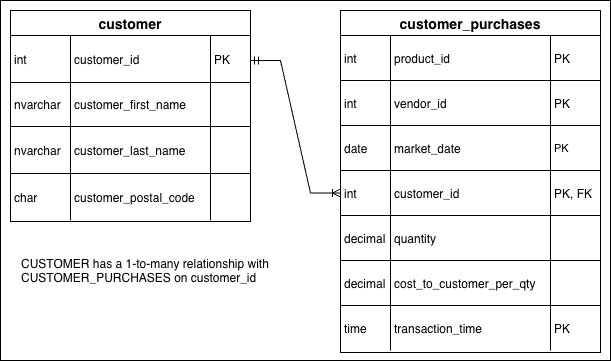

The diagram above was exported from draw.io. Its source (the exported page's mxGraphModel, read from the mxfile embedded in the PNG):
<mxGraphModel dx="1182" dy="716" grid="1" gridSize="10" guides="1" tooltips="1" connect="1" arrows="1" fold="1" page="1" pageScale="1" pageWidth="413" pageHeight="583" math="0" shadow="0">
  <root>
    <mxCell id="0" />
    <mxCell id="1" parent="0" />
    <mxCell id="gRNMNA95N4UwxZuIHU_3-68" value="" style="rounded=0;whiteSpace=wrap;html=1;fillColor=light-dark(#FFFFFF,#FFFFFF);" vertex="1" parent="1">
      <mxGeometry x="40" y="40" width="610" height="360" as="geometry" />
    </mxCell>
    <mxCell id="2" value="customer_purchases" style="shape=table;startSize=25;container=1;collapsible=0;childLayout=tableLayout;fixedRows=1;rowLines=1;fontStyle=1;align=center;resizeLast=1;strokeColor=light-dark(#000000,#000000);fillColor=light-dark(#FFFFFF,#FFFFFF);fontColor=light-dark(#000000,#000000);swimlaneFillColor=light-dark(#FFFFFF,#FFFFFF);fontSize=14;" parent="1" vertex="1">
      <mxGeometry x="380" y="50" width="260" height="342" as="geometry" />
    </mxCell>
    <mxCell id="3" style="shape=tableRow;horizontal=0;startSize=0;swimlaneHead=0;swimlaneBody=0;fillColor=none;collapsible=0;dropTarget=0;points=[[0,0.5],[1,0.5]];portConstraint=eastwest;top=0;left=0;right=0;bottom=0;" parent="2" vertex="1">
      <mxGeometry y="25" width="260" height="45" as="geometry" />
    </mxCell>
    <mxCell id="4" value="int" style="shape=partialRectangle;connectable=0;fillColor=none;top=0;left=0;bottom=0;right=0;align=left;spacingLeft=2;overflow=hidden;fontSize=12;fontColor=light-dark(#000000,#000000);" parent="3" vertex="1">
      <mxGeometry width="50" height="45" as="geometry">
        <mxRectangle width="50" height="45" as="alternateBounds" />
      </mxGeometry>
    </mxCell>
    <mxCell id="5" value="product_id" style="shape=partialRectangle;connectable=0;fillColor=none;top=0;left=0;bottom=0;right=0;align=left;spacingLeft=2;overflow=hidden;fontSize=12;fontColor=light-dark(#000000,#000000);" parent="3" vertex="1">
      <mxGeometry x="50" width="160" height="45" as="geometry">
        <mxRectangle width="160" height="45" as="alternateBounds" />
      </mxGeometry>
    </mxCell>
    <mxCell id="6" value="PK" style="shape=partialRectangle;connectable=0;fillColor=none;top=0;left=0;bottom=0;right=0;align=left;spacingLeft=2;overflow=hidden;fontSize=12;fontColor=light-dark(#000000,#000000);" parent="3" vertex="1">
      <mxGeometry x="210" width="50" height="45" as="geometry">
        <mxRectangle width="50" height="45" as="alternateBounds" />
      </mxGeometry>
    </mxCell>
    <mxCell id="7" style="shape=tableRow;horizontal=0;startSize=0;swimlaneHead=0;swimlaneBody=0;fillColor=none;collapsible=0;dropTarget=0;points=[[0,0.5],[1,0.5]];portConstraint=eastwest;top=0;left=0;right=0;bottom=0;" parent="2" vertex="1">
      <mxGeometry y="70" width="260" height="45" as="geometry" />
    </mxCell>
    <mxCell id="8" value="int" style="shape=partialRectangle;connectable=0;fillColor=none;top=0;left=0;bottom=0;right=0;align=left;spacingLeft=2;overflow=hidden;fontSize=12;fontColor=light-dark(#000000,#000000);" parent="7" vertex="1">
      <mxGeometry width="50" height="45" as="geometry">
        <mxRectangle width="50" height="45" as="alternateBounds" />
      </mxGeometry>
    </mxCell>
    <mxCell id="9" value="vendor_id" style="shape=partialRectangle;connectable=0;fillColor=none;top=0;left=0;bottom=0;right=0;align=left;spacingLeft=2;overflow=hidden;fontSize=12;fontColor=light-dark(#000000,#000000);" parent="7" vertex="1">
      <mxGeometry x="50" width="160" height="45" as="geometry">
        <mxRectangle width="160" height="45" as="alternateBounds" />
      </mxGeometry>
    </mxCell>
    <mxCell id="10" value="PK" style="shape=partialRectangle;connectable=0;fillColor=none;top=0;left=0;bottom=0;right=0;align=left;spacingLeft=2;overflow=hidden;fontSize=12;fontColor=light-dark(#000000,#000000);" parent="7" vertex="1">
      <mxGeometry x="210" width="50" height="45" as="geometry">
        <mxRectangle width="50" height="45" as="alternateBounds" />
      </mxGeometry>
    </mxCell>
    <mxCell id="11" style="shape=tableRow;horizontal=0;startSize=0;swimlaneHead=0;swimlaneBody=0;fillColor=none;collapsible=0;dropTarget=0;points=[[0,0.5],[1,0.5]];portConstraint=eastwest;top=0;left=0;right=0;bottom=0;" parent="2" vertex="1">
      <mxGeometry y="115" width="260" height="45" as="geometry" />
    </mxCell>
    <mxCell id="12" value="date" style="shape=partialRectangle;connectable=0;fillColor=none;top=0;left=0;bottom=0;right=0;align=left;spacingLeft=2;overflow=hidden;fontSize=12;fontColor=light-dark(#000000,#000000);" parent="11" vertex="1">
      <mxGeometry width="50" height="45" as="geometry">
        <mxRectangle width="50" height="45" as="alternateBounds" />
      </mxGeometry>
    </mxCell>
    <mxCell id="13" value="market_date" style="shape=partialRectangle;connectable=0;fillColor=none;top=0;left=0;bottom=0;right=0;align=left;spacingLeft=2;overflow=hidden;fontSize=12;fontColor=light-dark(#000000,#000000);" parent="11" vertex="1">
      <mxGeometry x="50" width="160" height="45" as="geometry">
        <mxRectangle width="160" height="45" as="alternateBounds" />
      </mxGeometry>
    </mxCell>
    <mxCell id="14" value="PK" style="shape=partialRectangle;connectable=0;fillColor=none;top=0;left=0;bottom=0;right=0;align=left;spacingLeft=2;overflow=hidden;fontSize=11;fontColor=light-dark(#000000,#000000);" parent="11" vertex="1">
      <mxGeometry x="210" width="50" height="45" as="geometry">
        <mxRectangle width="50" height="45" as="alternateBounds" />
      </mxGeometry>
    </mxCell>
    <mxCell id="15" style="shape=tableRow;horizontal=0;startSize=0;swimlaneHead=0;swimlaneBody=0;fillColor=none;collapsible=0;dropTarget=0;points=[[0,0.5],[1,0.5]];portConstraint=eastwest;top=0;left=0;right=0;bottom=0;" parent="2" vertex="1">
      <mxGeometry y="160" width="260" height="45" as="geometry" />
    </mxCell>
    <mxCell id="16" value="int" style="shape=partialRectangle;connectable=0;fillColor=none;top=0;left=0;bottom=0;right=0;align=left;spacingLeft=2;overflow=hidden;fontSize=12;fontColor=light-dark(#000000,#000000);" parent="15" vertex="1">
      <mxGeometry width="50" height="45" as="geometry">
        <mxRectangle width="50" height="45" as="alternateBounds" />
      </mxGeometry>
    </mxCell>
    <mxCell id="17" value="customer_id" style="shape=partialRectangle;connectable=0;fillColor=none;top=0;left=0;bottom=0;right=0;align=left;spacingLeft=2;overflow=hidden;fontSize=12;fontColor=light-dark(#000000,#000000);" parent="15" vertex="1">
      <mxGeometry x="50" width="160" height="45" as="geometry">
        <mxRectangle width="160" height="45" as="alternateBounds" />
      </mxGeometry>
    </mxCell>
    <mxCell id="18" value="PK, FK" style="shape=partialRectangle;connectable=0;fillColor=none;top=0;left=0;bottom=0;right=0;align=left;spacingLeft=2;overflow=hidden;fontSize=12;fontColor=light-dark(#000000,#000000);" parent="15" vertex="1">
      <mxGeometry x="210" width="50" height="45" as="geometry">
        <mxRectangle width="50" height="45" as="alternateBounds" />
      </mxGeometry>
    </mxCell>
    <mxCell id="19" style="shape=tableRow;horizontal=0;startSize=0;swimlaneHead=0;swimlaneBody=0;fillColor=none;collapsible=0;dropTarget=0;points=[[0,0.5],[1,0.5]];portConstraint=eastwest;top=0;left=0;right=0;bottom=0;" parent="2" vertex="1">
      <mxGeometry y="205" width="260" height="45" as="geometry" />
    </mxCell>
    <mxCell id="20" value="decimal" style="shape=partialRectangle;connectable=0;fillColor=none;top=0;left=0;bottom=0;right=0;align=left;spacingLeft=2;overflow=hidden;fontSize=12;fontColor=light-dark(#000000,#000000);" parent="19" vertex="1">
      <mxGeometry width="50" height="45" as="geometry">
        <mxRectangle width="50" height="45" as="alternateBounds" />
      </mxGeometry>
    </mxCell>
    <mxCell id="21" value="quantity" style="shape=partialRectangle;connectable=0;fillColor=none;top=0;left=0;bottom=0;right=0;align=left;spacingLeft=2;overflow=hidden;fontSize=12;fontColor=light-dark(#000000,#000000);" parent="19" vertex="1">
      <mxGeometry x="50" width="160" height="45" as="geometry">
        <mxRectangle width="160" height="45" as="alternateBounds" />
      </mxGeometry>
    </mxCell>
    <mxCell id="22" value="" style="shape=partialRectangle;connectable=0;fillColor=none;top=0;left=0;bottom=0;right=0;align=left;spacingLeft=2;overflow=hidden;fontSize=12;fontColor=light-dark(#000000,#000000);" parent="19" vertex="1">
      <mxGeometry x="210" width="50" height="45" as="geometry">
        <mxRectangle width="50" height="45" as="alternateBounds" />
      </mxGeometry>
    </mxCell>
    <mxCell id="23" style="shape=tableRow;horizontal=0;startSize=0;swimlaneHead=0;swimlaneBody=0;fillColor=none;collapsible=0;dropTarget=0;points=[[0,0.5],[1,0.5]];portConstraint=eastwest;top=0;left=0;right=0;bottom=0;" parent="2" vertex="1">
      <mxGeometry y="250" width="260" height="45" as="geometry" />
    </mxCell>
    <mxCell id="24" value="decimal" style="shape=partialRectangle;connectable=0;fillColor=none;top=0;left=0;bottom=0;right=0;align=left;spacingLeft=2;overflow=hidden;fontSize=12;fontColor=light-dark(#000000,#000000);" parent="23" vertex="1">
      <mxGeometry width="50" height="45" as="geometry">
        <mxRectangle width="50" height="45" as="alternateBounds" />
      </mxGeometry>
    </mxCell>
    <mxCell id="25" value="cost_to_customer_per_qty" style="shape=partialRectangle;connectable=0;fillColor=none;top=0;left=0;bottom=0;right=0;align=left;spacingLeft=2;overflow=hidden;fontSize=12;fontColor=light-dark(#000000,#000000);" parent="23" vertex="1">
      <mxGeometry x="50" width="160" height="45" as="geometry">
        <mxRectangle width="160" height="45" as="alternateBounds" />
      </mxGeometry>
    </mxCell>
    <mxCell id="26" value="" style="shape=partialRectangle;connectable=0;fillColor=none;top=0;left=0;bottom=0;right=0;align=left;spacingLeft=2;overflow=hidden;fontSize=12;fontColor=light-dark(#000000,#000000);" parent="23" vertex="1">
      <mxGeometry x="210" width="50" height="45" as="geometry">
        <mxRectangle width="50" height="45" as="alternateBounds" />
      </mxGeometry>
    </mxCell>
    <mxCell id="27" style="shape=tableRow;horizontal=0;startSize=0;swimlaneHead=0;swimlaneBody=0;fillColor=none;collapsible=0;dropTarget=0;points=[[0,0.5],[1,0.5]];portConstraint=eastwest;top=0;left=0;right=0;bottom=0;" parent="2" vertex="1">
      <mxGeometry y="295" width="260" height="45" as="geometry" />
    </mxCell>
    <mxCell id="28" value="time" style="shape=partialRectangle;connectable=0;fillColor=none;top=0;left=0;bottom=0;right=0;align=left;spacingLeft=2;overflow=hidden;fontSize=12;fontColor=light-dark(#000000,#000000);" parent="27" vertex="1">
      <mxGeometry width="50" height="45" as="geometry">
        <mxRectangle width="50" height="45" as="alternateBounds" />
      </mxGeometry>
    </mxCell>
    <mxCell id="29" value="transaction_time" style="shape=partialRectangle;connectable=0;fillColor=none;top=0;left=0;bottom=0;right=0;align=left;spacingLeft=2;overflow=hidden;fontSize=12;fontColor=light-dark(#000000,#000000);" parent="27" vertex="1">
      <mxGeometry x="50" width="160" height="45" as="geometry">
        <mxRectangle width="160" height="45" as="alternateBounds" />
      </mxGeometry>
    </mxCell>
    <mxCell id="30" value="PK" style="shape=partialRectangle;connectable=0;fillColor=none;top=0;left=0;bottom=0;right=0;align=left;spacingLeft=2;overflow=hidden;fontSize=12;fontColor=light-dark(#000000,#000000);" parent="27" vertex="1">
      <mxGeometry x="210" width="50" height="45" as="geometry">
        <mxRectangle width="50" height="45" as="alternateBounds" />
      </mxGeometry>
    </mxCell>
    <mxCell id="31" value="customer" style="shape=table;startSize=25;container=1;collapsible=0;childLayout=tableLayout;fixedRows=1;rowLines=1;fontStyle=1;align=center;resizeLast=1;swimlaneFillColor=light-dark(#FFFFFF,#FFFFFF);strokeColor=light-dark(#000000,#000000);fontSize=14;fontColor=light-dark(#000000,#000000);fillColor=light-dark(#FFFFFF,#FFFFFF);" parent="1" vertex="1">
      <mxGeometry x="50" y="50" width="240" height="211" as="geometry" />
    </mxCell>
    <mxCell id="32" style="shape=tableRow;horizontal=0;startSize=0;swimlaneHead=0;swimlaneBody=0;fillColor=none;collapsible=0;dropTarget=0;points=[[0,0.5],[1,0.5]];portConstraint=eastwest;top=0;left=0;right=0;bottom=0;" parent="31" vertex="1">
      <mxGeometry y="25" width="240" height="47" as="geometry" />
    </mxCell>
    <mxCell id="33" value="int" style="shape=partialRectangle;connectable=0;fillColor=none;top=0;left=0;bottom=0;right=0;align=left;spacingLeft=2;overflow=hidden;fontSize=12;fontColor=light-dark(#000000,#000000);" parent="32" vertex="1">
      <mxGeometry width="60" height="47" as="geometry">
        <mxRectangle width="60" height="47" as="alternateBounds" />
      </mxGeometry>
    </mxCell>
    <mxCell id="34" value="customer_id" style="shape=partialRectangle;connectable=0;fillColor=none;top=0;left=0;bottom=0;right=0;align=left;spacingLeft=2;overflow=hidden;fontSize=12;fontColor=light-dark(#000000,#000000);" parent="32" vertex="1">
      <mxGeometry x="60" width="140" height="47" as="geometry">
        <mxRectangle width="140" height="47" as="alternateBounds" />
      </mxGeometry>
    </mxCell>
    <mxCell id="35" value="PK" style="shape=partialRectangle;connectable=0;fillColor=none;top=0;left=0;bottom=0;right=0;align=left;spacingLeft=2;overflow=hidden;fontSize=12;fontColor=light-dark(#000000,#000000);" parent="32" vertex="1">
      <mxGeometry x="200" width="40" height="47" as="geometry">
        <mxRectangle width="40" height="47" as="alternateBounds" />
      </mxGeometry>
    </mxCell>
    <mxCell id="36" style="shape=tableRow;horizontal=0;startSize=0;swimlaneHead=0;swimlaneBody=0;fillColor=none;collapsible=0;dropTarget=0;points=[[0,0.5],[1,0.5]];portConstraint=eastwest;top=0;left=0;right=0;bottom=0;" parent="31" vertex="1">
      <mxGeometry y="72" width="240" height="44" as="geometry" />
    </mxCell>
    <mxCell id="37" value="nvarchar" style="shape=partialRectangle;connectable=0;fillColor=none;top=0;left=0;bottom=0;right=0;align=left;spacingLeft=2;overflow=hidden;fontSize=12;fontColor=light-dark(#000000,#000000);" parent="36" vertex="1">
      <mxGeometry width="60" height="44" as="geometry">
        <mxRectangle width="60" height="44" as="alternateBounds" />
      </mxGeometry>
    </mxCell>
    <mxCell id="38" value="customer_first_name" style="shape=partialRectangle;connectable=0;fillColor=none;top=0;left=0;bottom=0;right=0;align=left;spacingLeft=2;overflow=hidden;fontSize=12;fontColor=light-dark(#000000,#000000);" parent="36" vertex="1">
      <mxGeometry x="60" width="140" height="44" as="geometry">
        <mxRectangle width="140" height="44" as="alternateBounds" />
      </mxGeometry>
    </mxCell>
    <mxCell id="39" value="" style="shape=partialRectangle;connectable=0;fillColor=none;top=0;left=0;bottom=0;right=0;align=left;spacingLeft=2;overflow=hidden;fontSize=12;fontColor=light-dark(#000000,#000000);" parent="36" vertex="1">
      <mxGeometry x="200" width="40" height="44" as="geometry">
        <mxRectangle width="40" height="44" as="alternateBounds" />
      </mxGeometry>
    </mxCell>
    <mxCell id="40" style="shape=tableRow;horizontal=0;startSize=0;swimlaneHead=0;swimlaneBody=0;fillColor=none;collapsible=0;dropTarget=0;points=[[0,0.5],[1,0.5]];portConstraint=eastwest;top=0;left=0;right=0;bottom=0;" parent="31" vertex="1">
      <mxGeometry y="116" width="240" height="47" as="geometry" />
    </mxCell>
    <mxCell id="41" value="nvarchar" style="shape=partialRectangle;connectable=0;fillColor=none;top=0;left=0;bottom=0;right=0;align=left;spacingLeft=2;overflow=hidden;fontSize=12;fontColor=light-dark(#000000,#000000);" parent="40" vertex="1">
      <mxGeometry width="60" height="47" as="geometry">
        <mxRectangle width="60" height="47" as="alternateBounds" />
      </mxGeometry>
    </mxCell>
    <mxCell id="42" value="customer_last_name" style="shape=partialRectangle;connectable=0;fillColor=none;top=0;left=0;bottom=0;right=0;align=left;spacingLeft=2;overflow=hidden;fontSize=12;fontColor=light-dark(#000000,#000000);" parent="40" vertex="1">
      <mxGeometry x="60" width="140" height="47" as="geometry">
        <mxRectangle width="140" height="47" as="alternateBounds" />
      </mxGeometry>
    </mxCell>
    <mxCell id="43" value="" style="shape=partialRectangle;connectable=0;fillColor=none;top=0;left=0;bottom=0;right=0;align=left;spacingLeft=2;overflow=hidden;fontSize=12;fontColor=light-dark(#000000,#000000);" parent="40" vertex="1">
      <mxGeometry x="200" width="40" height="47" as="geometry">
        <mxRectangle width="40" height="47" as="alternateBounds" />
      </mxGeometry>
    </mxCell>
    <mxCell id="44" style="shape=tableRow;horizontal=0;startSize=0;swimlaneHead=0;swimlaneBody=0;fillColor=none;collapsible=0;dropTarget=0;points=[[0,0.5],[1,0.5]];portConstraint=eastwest;top=0;left=0;right=0;bottom=0;" parent="31" vertex="1">
      <mxGeometry y="163" width="240" height="47" as="geometry" />
    </mxCell>
    <mxCell id="45" value="char" style="shape=partialRectangle;connectable=0;fillColor=none;top=0;left=0;bottom=0;right=0;align=left;spacingLeft=2;overflow=hidden;fontSize=12;fontColor=light-dark(#000000,#000000);" parent="44" vertex="1">
      <mxGeometry width="60" height="47" as="geometry">
        <mxRectangle width="60" height="47" as="alternateBounds" />
      </mxGeometry>
    </mxCell>
    <mxCell id="46" value="customer_postal_code" style="shape=partialRectangle;connectable=0;fillColor=none;top=0;left=0;bottom=0;right=0;align=left;spacingLeft=2;overflow=hidden;fontSize=12;fontColor=light-dark(#000000,#000000);" parent="44" vertex="1">
      <mxGeometry x="60" width="140" height="47" as="geometry">
        <mxRectangle width="140" height="47" as="alternateBounds" />
      </mxGeometry>
    </mxCell>
    <mxCell id="47" value="" style="shape=partialRectangle;connectable=0;fillColor=none;top=0;left=0;bottom=0;right=0;align=left;spacingLeft=2;overflow=hidden;fontSize=12;fontColor=light-dark(#000000,#000000);" parent="44" vertex="1">
      <mxGeometry x="200" width="40" height="47" as="geometry">
        <mxRectangle width="40" height="47" as="alternateBounds" />
      </mxGeometry>
    </mxCell>
    <mxCell id="gRNMNA95N4UwxZuIHU_3-69" value="" style="edgeStyle=entityRelationEdgeStyle;fontSize=12;html=1;endArrow=ERoneToMany;startArrow=ERmandOne;rounded=0;strokeColor=light-dark(#000000,#000000);entryX=0;entryY=0.5;entryDx=0;entryDy=0;" edge="1" parent="1" target="15">
      <mxGeometry width="100" height="100" relative="1" as="geometry">
        <mxPoint x="290" y="100" as="sourcePoint" />
        <mxPoint x="360" y="250" as="targetPoint" />
      </mxGeometry>
    </mxCell>
    <mxCell id="gRNMNA95N4UwxZuIHU_3-72" value="CUSTOMER has a 1-to-many relationship with CUSTOMER_PURCHASES on customer_id" style="text;strokeColor=none;fillColor=none;spacingLeft=4;spacingRight=4;overflow=hidden;rotatable=0;points=[[0,0.5],[1,0.5]];portConstraint=eastwest;fontSize=12;whiteSpace=wrap;html=1;fontColor=light-dark(#000000,#000000);" vertex="1" parent="1">
      <mxGeometry x="55" y="290" width="275" height="50" as="geometry" />
    </mxCell>
  </root>
</mxGraphModel>